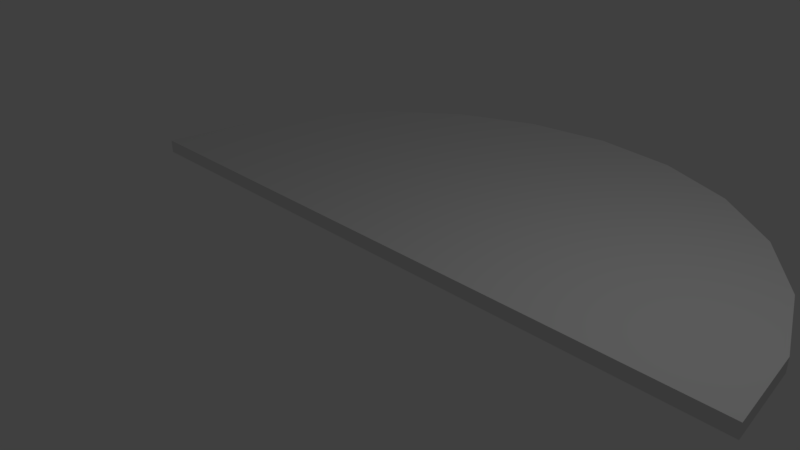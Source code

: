 # Source: Sundial.blend  (saved by Blender 2.77.0; exported with 4.5.12 LTS)
import bpy
from mathutils import Matrix  # noqa: F401  (used for matrix-valued properties, if any)

bpy.ops.wm.read_factory_settings(use_empty=True)
scene = bpy.context.scene
scene.name = 'Scene'

# ---- collections
col_collection_1 = bpy.data.collections.new('Collection 1'); scene.collection.children.link(col_collection_1)

# ---- world
world_world = bpy.data.worlds.new('World'); scene.world = world_world
world_world.color = (0.05088, 0.05088, 0.05088)
world_world.use_sun_shadow = False
world_world.sun_shadow_jitter_overblur = 0.0
world_world.cycles.sampling_method = 'MANUAL'

# ---- cameras
cam_camera = bpy.data.cameras.new('Camera')
cam_camera.clip_end = 100.0
cam_camera.lens = 35.0
cam_camera.sensor_width = 32.0
cam_camera.sensor_height = 18.0
cam_camera.ortho_scale = 7.314
cam_camera.dof.focus_distance = 0.0
cam_camera.dof.aperture_fstop = 128.0

# ---- lights
light_lamp = bpy.data.lights.new('Lamp', 'POINT')
light_lamp.transmission_factor = 0.0
light_lamp.cutoff_distance = 30.0
light_lamp.energy = 100.0
light_lamp.shadow_buffer_clip_start = 1.001
light_lamp.shadow_soft_size = 0.1
light_lamp.shadow_maximum_resolution = 0.006
light_lamp.use_absolute_resolution = True

# ---- meshes
me_circle = bpy.data.meshes.new('Circle')
me_circle.from_pydata([(0.0, 5.0, 0.2), (-1.294, 4.83, 0.2), (-2.5, 4.33, 0.2), (-3.536, 3.536, 0.2), (-4.33, 2.5, 0.2), (-4.83, 1.294, 0.2), (-5.0, 3.775e-07, 0.2), (5.0, -2.325e-06, 0.2), (4.83, 1.294, 0.2), (4.33, 2.5, 0.2), (3.536, 3.536, 0.2), (2.5, 4.33, 0.2), (1.294, 4.83, 0.2), (0.0, 4.5, 0.2), (-1.165, 4.347, 0.2), (-2.25, 3.897, 0.2), (-3.182, 3.182, 0.2), (-3.897, 2.25, 0.2), (-4.347, 1.165, 0.2), (-4.5, 3.397e-07, 0.2), (4.5, -2.092e-06, 0.2), (4.347, 1.165, 0.2), (3.897, 2.25, 0.2), (3.182, 3.182, 0.2), (2.25, 3.897, 0.2), (1.165, 4.347, 0.2), (0.0, 0.0, 0.2), (2.5, 4.33, 0.0), (3.536, 3.536, 0.0), (4.33, 2.5, 0.0), (4.83, 1.294, 0.0), (5.0, -2.325e-06, 0.0), (-5.0, 3.775e-07, 0.0), (-4.83, 1.294, 0.0), (-4.33, 2.5, 0.0), (-3.536, 3.536, 0.0), (-2.5, 4.33, 0.0), (-1.294, 4.83, 0.0), (0.0, 5.0, 0.0), (1.294, 4.83, 0.0), (0.0, 4.5, 0.0), (-1.165, 4.347, 0.0), (-2.25, 3.897, 0.0), (-3.182, 3.182, 0.0), (-3.897, 2.25, 0.0), (-4.347, 1.165, 0.0), (-4.5, 3.397e-07, 0.0), (4.5, -2.092e-06, 0.0), (4.347, 1.165, 0.0), (3.897, 2.25, 0.0), (3.182, 3.182, 0.0), (2.25, 3.897, 0.0), (1.165, 4.347, 0.0), (0.0, 0.0, 0.0), (-1.22, 4.769, 0.2), (-0.05565, 4.923, 0.2), (-3.442, 3.52, 0.2), (-2.51, 4.235, 0.2), (-4.741, 1.328, 0.2), (-4.291, 2.413, 0.2), (4.769, 1.22, 0.2), (4.923, 0.05564, 0.2), (3.52, 3.442, 0.2), (4.235, 2.51, 0.2), (1.328, 4.741, 0.2), (2.413, 4.291, 0.2), (-1.116, 4.423, 0.2), (-0.06729, 4.561, 0.2), (-3.178, 3.273, 0.2), (-2.339, 3.916, 0.2), (-4.388, 1.246, 0.2), (-3.984, 2.222, 0.2), (4.423, 1.116, 0.2), (4.561, 0.06729, 0.2), (3.273, 3.178, 0.2), (3.916, 2.339, 0.2), (1.246, 4.388, 0.2), (2.222, 3.984, 0.2), (-2.413, 4.291, 0.2), (-1.328, 4.741, 0.2), (-4.235, 2.51, 0.2), (-3.52, 3.442, 0.2), (-4.923, 0.05565, 0.2), (-4.769, 1.22, 0.2), (4.291, 2.413, 0.2), (4.741, 1.328, 0.2), (2.51, 4.235, 0.2), (3.442, 3.52, 0.2), (0.05565, 4.923, 0.2), (1.22, 4.769, 0.2), (-2.222, 3.984, 0.2), (-1.246, 4.388, 0.2), (-3.916, 2.339, 0.2), (-3.273, 3.178, 0.2), (-4.561, 0.06729, 0.2), (-4.423, 1.116, 0.2), (3.984, 2.222, 0.2), (4.388, 1.246, 0.2), (2.339, 3.916, 0.2), (3.178, 3.273, 0.2), (0.06729, 4.561, 0.2), (1.116, 4.423, 0.2)], [], [(0, 1, 54, 55), (8, 9, 84, 85), (25, 24, 77, 76), (12, 25, 76, 64), (25, 12, 89, 101), (16, 15, 69, 68), (6, 19, 94, 82), (24, 23, 99, 98), (7, 8, 60, 61), (11, 24, 98, 86), (24, 11, 65, 77), (15, 14, 91, 90), (18, 26, 17), (13, 26, 25), (15, 26, 14), (23, 26, 22), (19, 26, 18), (16, 26, 15), (24, 26, 23), (21, 26, 20), (17, 26, 16), (25, 26, 24), (14, 26, 13), (22, 26, 21), (30, 31, 47, 48), (34, 35, 43, 44), (39, 27, 51, 52), (37, 38, 40, 41), (29, 30, 48, 49), (33, 34, 44, 45), (38, 39, 52, 40), (36, 37, 41, 42), (28, 29, 49, 50), (32, 33, 45, 46), (35, 36, 42, 43), (27, 28, 50, 51), (45, 44, 53), (40, 52, 53), (42, 41, 53), (50, 49, 53), (46, 45, 53), (43, 42, 53), (51, 50, 53), (48, 47, 53), (44, 43, 53), (52, 51, 53), (41, 40, 53), (49, 48, 53), (8, 7, 31, 30), (19, 6, 32, 46), (9, 8, 30, 29), (1, 0, 38, 37), (10, 9, 29, 28), (2, 1, 37, 36), (11, 10, 28, 27), (7, 20, 47, 31), (3, 2, 36, 35), (26, 19, 46, 53), (12, 11, 27, 39), (4, 3, 35, 34), (0, 12, 39, 38), (5, 4, 34, 33), (6, 5, 33, 32), (20, 26, 53, 47), (60, 72, 73, 61), (64, 76, 77, 65), (54, 66, 67, 55), (58, 70, 71, 59), (62, 74, 75, 63), (56, 68, 69, 57), (13, 0, 55, 67), (9, 10, 62, 63), (18, 17, 71, 70), (1, 14, 66, 54), (20, 7, 61, 73), (2, 3, 56, 57), (22, 9, 63, 75), (11, 12, 64, 65), (8, 21, 72, 60), (21, 20, 73, 72), (5, 18, 70, 58), (3, 16, 68, 56), (4, 5, 58, 59), (15, 2, 57, 69), (14, 13, 67, 66), (17, 4, 59, 71), (23, 22, 75, 74), (10, 23, 74, 62), (80, 92, 93, 81), (84, 96, 97, 85), (88, 100, 101, 89), (78, 90, 91, 79), (82, 94, 95, 83), (86, 98, 99, 87), (17, 16, 93, 92), (0, 13, 100, 88), (13, 25, 101, 100), (1, 2, 78, 79), (14, 1, 79, 91), (10, 11, 86, 87), (19, 18, 95, 94), (9, 22, 96, 84), (21, 8, 85, 97), (3, 4, 80, 81), (18, 5, 83, 95), (12, 0, 88, 89), (16, 3, 81, 93), (22, 21, 97, 96), (2, 15, 90, 78), (4, 17, 92, 80), (5, 6, 82, 83), (23, 10, 87, 99)])
me_circle.use_remesh_preserve_volume = False
me_circle.use_remesh_preserve_attributes = False
me_circle.use_mirror_vertex_groups = False
me_circle.update()

# ---- objects
ob_circle = bpy.data.objects.new('Circle', me_circle)
ob_lamp = bpy.data.objects.new('Lamp', light_lamp)
ob_camera = bpy.data.objects.new('Camera', cam_camera)

# ---- transforms, parenting, visibility, modifiers, constraints
ob_circle.location = (0.0, 0.0, 0.0)
ob_circle.lineart.crease_threshold = 0.0
ob_lamp.location = (4.076, 1.005, 5.904)
ob_lamp.rotation_euler = (0.6503, 0.05522, 1.866)
ob_lamp.lock_rotations_4d = False
ob_lamp.empty_display_type = 'ARROWS'
ob_lamp.color = (0.0, 0.0, 0.0, 0.0)
ob_lamp.lineart.crease_threshold = 0.0
ob_camera.location = (7.481, -6.508, 5.344)
ob_camera.rotation_euler = (1.109, 0.01082, 0.8149)
ob_camera.lock_rotations_4d = False
ob_camera.empty_display_type = 'ARROWS'
ob_camera.color = (0.0, 0.0, 0.0, 0.0)
ob_camera.display_type = 'WIRE'
ob_camera.lineart.crease_threshold = 0.0

# ---- collection membership
col_collection_1.objects.link(ob_circle)
col_collection_1.objects.link(ob_lamp)
col_collection_1.objects.link(ob_camera)

# ---- scene / render settings (as saved in the file)
scene.camera = ob_camera
scene.frame_start = 1; scene.frame_end = 250; scene.frame_set(1)
scene.render.engine = 'BLENDER_EEVEE_NEXT'
scene.render.resolution_percentage = 50
scene.render.dither_intensity = 0.0
scene.cycles.use_denoising = False
scene.cycles.samples = 128
scene.cycles.sampling_pattern = 'TABULATED_SOBOL'
scene.cycles.light_sampling_threshold = 0.0
scene.cycles.use_adaptive_sampling = False
scene.cycles.use_light_tree = False
scene.cycles.blur_glossy = 0.0
scene.cycles.sample_clamp_indirect = 0.0
scene.view_settings.view_transform = 'Standard'
bpy.context.view_layer.update()
